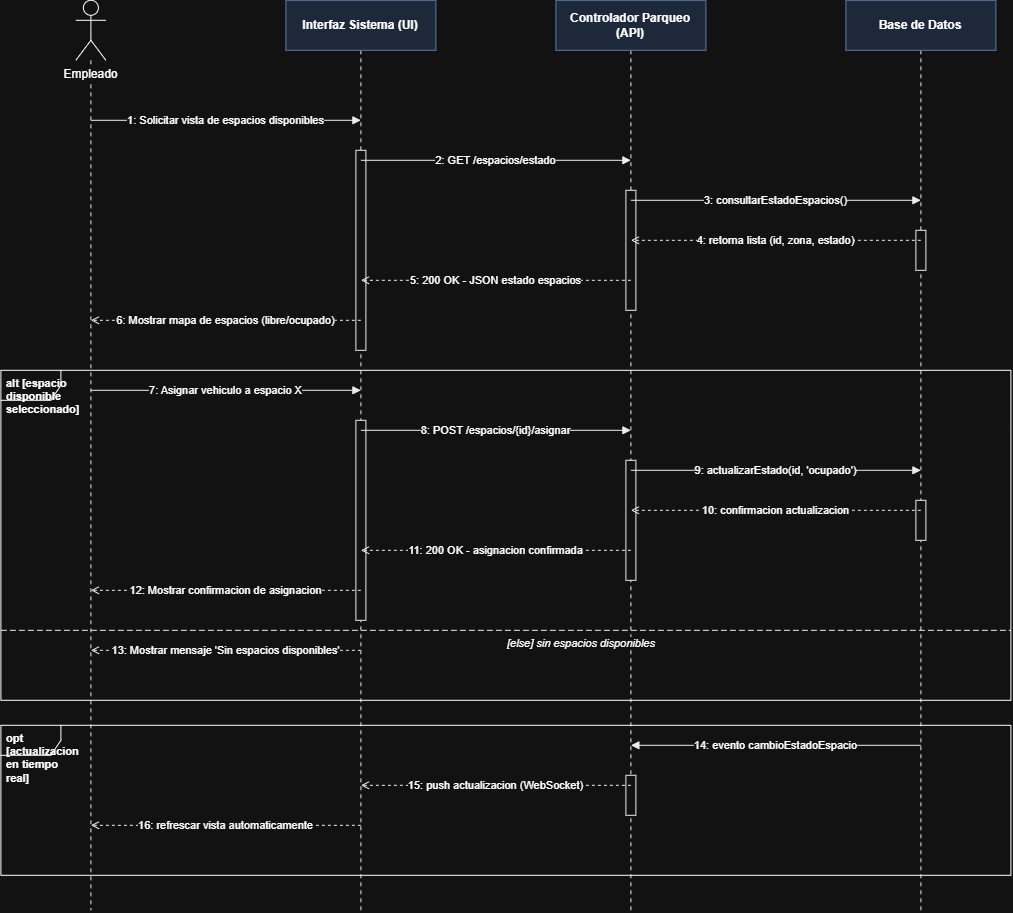

The diagram above was exported from draw.io. Its source (the exported page's mxGraphModel, read from the mxfile embedded in the PNG):
<mxGraphModel dx="2148" dy="473" grid="1" gridSize="10" guides="1" tooltips="1" connect="1" arrows="1" fold="1" page="1" pageScale="1" pageWidth="1090" pageHeight="970" math="0" shadow="0">
  <root>
    <mxCell id="0" />
    <mxCell id="1" parent="0" />
    <mxCell id="d1_frame21" parent="1" style="shape=umlFrame;whiteSpace=wrap;html=1;fillColor=none;width=60;height=30;fontSize=11;fontStyle=1;verticalAlign=top;align=left;spacingLeft=4;" value="alt   [espacio disponible seleccionado]" vertex="1">
      <mxGeometry height="330" width="1010" x="-20" y="390" as="geometry" />
    </mxCell>
    <mxCell id="d1_frame26" parent="1" style="shape=umlFrame;whiteSpace=wrap;html=1;fillColor=none;width=60;height=30;fontSize=11;fontStyle=1;verticalAlign=top;align=left;spacingLeft=4;" value="opt   [actualizacion en tiempo real]" vertex="1">
      <mxGeometry height="150" width="1010" x="-20" y="745" as="geometry" />
    </mxCell>
    <mxCell id="d1_life28" edge="1" parent="1" style="html=1;dashed=1;dashPattern=4 4;strokeColor=#000000;strokeWidth=1;endArrow=none;startArrow=none;">
      <mxGeometry relative="1" as="geometry">
        <mxPoint x="70" y="80" as="sourcePoint" />
        <mxPoint x="70" y="930" as="targetPoint" />
      </mxGeometry>
    </mxCell>
    <mxCell id="d1_life30" edge="1" parent="1" style="html=1;dashed=1;dashPattern=4 4;strokeColor=#000000;strokeWidth=1;endArrow=none;startArrow=none;">
      <mxGeometry relative="1" as="geometry">
        <mxPoint x="340" y="70" as="sourcePoint" />
        <mxPoint x="340" y="930" as="targetPoint" />
      </mxGeometry>
    </mxCell>
    <mxCell id="d1_life32" edge="1" parent="1" style="html=1;dashed=1;dashPattern=4 4;strokeColor=#000000;strokeWidth=1;endArrow=none;startArrow=none;">
      <mxGeometry relative="1" as="geometry">
        <mxPoint x="610" y="70" as="sourcePoint" />
        <mxPoint x="610" y="930" as="targetPoint" />
      </mxGeometry>
    </mxCell>
    <mxCell id="d1_life34" edge="1" parent="1" style="html=1;dashed=1;dashPattern=4 4;strokeColor=#000000;strokeWidth=1;endArrow=none;startArrow=none;">
      <mxGeometry relative="1" as="geometry">
        <mxPoint x="900" y="70" as="sourcePoint" />
        <mxPoint x="900" y="930" as="targetPoint" />
      </mxGeometry>
    </mxCell>
    <mxCell id="d1_hdr27" parent="1" style="shape=umlActor;verticalLabelPosition=bottom;labelBackgroundColor=#ffffff;verticalAlign=top;html=1;outlineConnect=0;" value="Empleado" vertex="1">
      <mxGeometry height="60" width="30" x="55" y="20" as="geometry" />
    </mxCell>
    <mxCell id="d1_hdr29" parent="1" style="rounded=0;whiteSpace=wrap;html=1;fillColor=#dae8fc;strokeColor=#6c8ebf;fontStyle=1;fontSize=12;" value="Interfaz Sistema (UI)" vertex="1">
      <mxGeometry height="50" width="150" x="265" y="20" as="geometry" />
    </mxCell>
    <mxCell id="d1_hdr31" parent="1" style="rounded=0;whiteSpace=wrap;html=1;fillColor=#dae8fc;strokeColor=#6c8ebf;fontStyle=1;fontSize=12;" value="Controlador Parqueo (API)" vertex="1">
      <mxGeometry height="50" width="150" x="535" y="20" as="geometry" />
    </mxCell>
    <mxCell id="d1_hdr33" parent="1" style="rounded=0;whiteSpace=wrap;html=1;fillColor=#dae8fc;strokeColor=#6c8ebf;fontStyle=1;fontSize=12;" value="Base de Datos" vertex="1">
      <mxGeometry height="50" width="150" x="825" y="20" as="geometry" />
    </mxCell>
    <mxCell id="d1_act5" parent="1" style="html=1;whiteSpace=wrap;fillColor=#ffffff;strokeColor=#000000;" vertex="1">
      <mxGeometry height="40" width="10" x="895" y="250" as="geometry" />
    </mxCell>
    <mxCell id="d1_act7" parent="1" style="html=1;whiteSpace=wrap;fillColor=#ffffff;strokeColor=#000000;" vertex="1">
      <mxGeometry height="120" width="10" x="605" y="210" as="geometry" />
    </mxCell>
    <mxCell id="d1_act9" parent="1" style="html=1;whiteSpace=wrap;fillColor=#ffffff;strokeColor=#000000;" vertex="1">
      <mxGeometry height="200" width="10" x="335" y="170" as="geometry" />
    </mxCell>
    <mxCell id="d1_act14" parent="1" style="html=1;whiteSpace=wrap;fillColor=#ffffff;strokeColor=#000000;" vertex="1">
      <mxGeometry height="40" width="10" x="895" y="520" as="geometry" />
    </mxCell>
    <mxCell id="d1_act16" parent="1" style="html=1;whiteSpace=wrap;fillColor=#ffffff;strokeColor=#000000;" vertex="1">
      <mxGeometry height="120" width="10" x="605" y="480" as="geometry" />
    </mxCell>
    <mxCell id="d1_act18" parent="1" style="html=1;whiteSpace=wrap;fillColor=#ffffff;strokeColor=#000000;" vertex="1">
      <mxGeometry height="200" width="10" x="335" y="440" as="geometry" />
    </mxCell>
    <mxCell id="d1_act24" parent="1" style="html=1;whiteSpace=wrap;fillColor=#ffffff;strokeColor=#000000;" vertex="1">
      <mxGeometry height="40" width="10" x="605" y="795" as="geometry" />
    </mxCell>
    <mxCell id="d1_msg1" edge="1" parent="1" style="html=1;endArrow=block;endFill=1;dashed=0;strokeColor=#000000;fontSize=11;" value="1: Solicitar vista de espacios disponibles">
      <mxGeometry relative="1" as="geometry">
        <mxPoint x="70" y="140" as="sourcePoint" />
        <mxPoint x="340" y="140" as="targetPoint" />
      </mxGeometry>
    </mxCell>
    <mxCell id="d1_msg2" edge="1" parent="1" style="html=1;endArrow=block;endFill=1;dashed=0;strokeColor=#000000;fontSize=11;" value="2: GET /espacios/estado">
      <mxGeometry relative="1" as="geometry">
        <mxPoint x="340" y="180" as="sourcePoint" />
        <mxPoint x="610" y="180" as="targetPoint" />
      </mxGeometry>
    </mxCell>
    <mxCell id="d1_msg3" edge="1" parent="1" style="html=1;endArrow=block;endFill=1;dashed=0;strokeColor=#000000;fontSize=11;" value="3: consultarEstadoEspacios()">
      <mxGeometry relative="1" as="geometry">
        <mxPoint x="610" y="220" as="sourcePoint" />
        <mxPoint x="900" y="220" as="targetPoint" />
      </mxGeometry>
    </mxCell>
    <mxCell id="d1_msg4" edge="1" parent="1" style="html=1;endArrow=open;endFill=0;dashed=1;strokeColor=#000000;fontSize=11;" value="4: retorna lista (id, zona, estado)">
      <mxGeometry relative="1" as="geometry">
        <mxPoint x="900" y="260" as="sourcePoint" />
        <mxPoint x="610" y="260" as="targetPoint" />
      </mxGeometry>
    </mxCell>
    <mxCell id="d1_msg6" edge="1" parent="1" style="html=1;endArrow=open;endFill=0;dashed=1;strokeColor=#000000;fontSize=11;" value="5: 200 OK - JSON estado espacios">
      <mxGeometry relative="1" as="geometry">
        <mxPoint x="610" y="300" as="sourcePoint" />
        <mxPoint x="340" y="300" as="targetPoint" />
      </mxGeometry>
    </mxCell>
    <mxCell id="d1_msg8" edge="1" parent="1" style="html=1;endArrow=open;endFill=0;dashed=1;strokeColor=#000000;fontSize=11;" value="6: Mostrar mapa de espacios (libre/ocupado)">
      <mxGeometry relative="1" as="geometry">
        <mxPoint x="340" y="340" as="sourcePoint" />
        <mxPoint x="70" y="340" as="targetPoint" />
      </mxGeometry>
    </mxCell>
    <mxCell id="d1_msg10" edge="1" parent="1" style="html=1;endArrow=block;endFill=1;dashed=0;strokeColor=#000000;fontSize=11;" value="7: Asignar vehiculo a espacio X">
      <mxGeometry relative="1" as="geometry">
        <mxPoint x="70" y="410" as="sourcePoint" />
        <mxPoint x="340" y="410" as="targetPoint" />
      </mxGeometry>
    </mxCell>
    <mxCell id="d1_msg11" edge="1" parent="1" style="html=1;endArrow=block;endFill=1;dashed=0;strokeColor=#000000;fontSize=11;" value="8: POST /espacios/{id}/asignar">
      <mxGeometry relative="1" as="geometry">
        <mxPoint x="340" y="450" as="sourcePoint" />
        <mxPoint x="610" y="450" as="targetPoint" />
      </mxGeometry>
    </mxCell>
    <mxCell id="d1_msg12" edge="1" parent="1" style="html=1;endArrow=block;endFill=1;dashed=0;strokeColor=#000000;fontSize=11;" value="9: actualizarEstado(id, 'ocupado')">
      <mxGeometry relative="1" as="geometry">
        <mxPoint x="610" y="490" as="sourcePoint" />
        <mxPoint x="900" y="490" as="targetPoint" />
      </mxGeometry>
    </mxCell>
    <mxCell id="d1_msg13" edge="1" parent="1" style="html=1;endArrow=open;endFill=0;dashed=1;strokeColor=#000000;fontSize=11;" value="10: confirmacion actualizacion">
      <mxGeometry relative="1" as="geometry">
        <mxPoint x="900" y="530" as="sourcePoint" />
        <mxPoint x="610" y="530" as="targetPoint" />
      </mxGeometry>
    </mxCell>
    <mxCell id="d1_msg15" edge="1" parent="1" style="html=1;endArrow=open;endFill=0;dashed=1;strokeColor=#000000;fontSize=11;" value="11: 200 OK - asignacion confirmada">
      <mxGeometry relative="1" as="geometry">
        <mxPoint x="610" y="570" as="sourcePoint" />
        <mxPoint x="340" y="570" as="targetPoint" />
      </mxGeometry>
    </mxCell>
    <mxCell id="d1_msg17" edge="1" parent="1" style="html=1;endArrow=open;endFill=0;dashed=1;strokeColor=#000000;fontSize=11;" value="12: Mostrar confirmacion de asignacion">
      <mxGeometry relative="1" as="geometry">
        <mxPoint x="340" y="610" as="sourcePoint" />
        <mxPoint x="70" y="610" as="targetPoint" />
      </mxGeometry>
    </mxCell>
    <mxCell id="d1_msg20" edge="1" parent="1" style="html=1;endArrow=open;endFill=0;dashed=1;strokeColor=#000000;fontSize=11;" value="13: Mostrar mensaje 'Sin espacios disponibles'">
      <mxGeometry relative="1" as="geometry">
        <mxPoint x="340" y="670" as="sourcePoint" />
        <mxPoint x="70" y="670" as="targetPoint" />
      </mxGeometry>
    </mxCell>
    <mxCell id="d1_msg22" edge="1" parent="1" style="html=1;endArrow=block;endFill=1;dashed=0;strokeColor=#000000;fontSize=11;" value="14: evento cambioEstadoEspacio">
      <mxGeometry relative="1" as="geometry">
        <mxPoint x="900" y="765" as="sourcePoint" />
        <mxPoint x="610" y="765" as="targetPoint" />
      </mxGeometry>
    </mxCell>
    <mxCell id="d1_msg23" edge="1" parent="1" style="html=1;endArrow=open;endFill=0;dashed=1;strokeColor=#000000;fontSize=11;" value="15: push actualizacion (WebSocket)">
      <mxGeometry relative="1" as="geometry">
        <mxPoint x="610" y="805" as="sourcePoint" />
        <mxPoint x="340" y="805" as="targetPoint" />
      </mxGeometry>
    </mxCell>
    <mxCell id="d1_msg25" edge="1" parent="1" style="html=1;endArrow=open;endFill=0;dashed=1;strokeColor=#000000;fontSize=11;" value="16: refrescar vista automaticamente">
      <mxGeometry relative="1" as="geometry">
        <mxPoint x="340" y="845" as="sourcePoint" />
        <mxPoint x="70" y="845" as="targetPoint" />
      </mxGeometry>
    </mxCell>
    <mxCell id="d1_div19" edge="1" parent="1" style="html=1;dashed=1;dashPattern=6 3;strokeColor=#000000;endArrow=none;startArrow=none;fontSize=11;fontStyle=2;align=left;verticalAlign=top;" value="[else] sin espacios disponibles">
      <mxGeometry relative="1" as="geometry">
        <mxPoint x="-20" y="650" as="sourcePoint" />
        <mxPoint x="990" y="650" as="targetPoint" />
      </mxGeometry>
    </mxCell>
  </root>
</mxGraphModel>